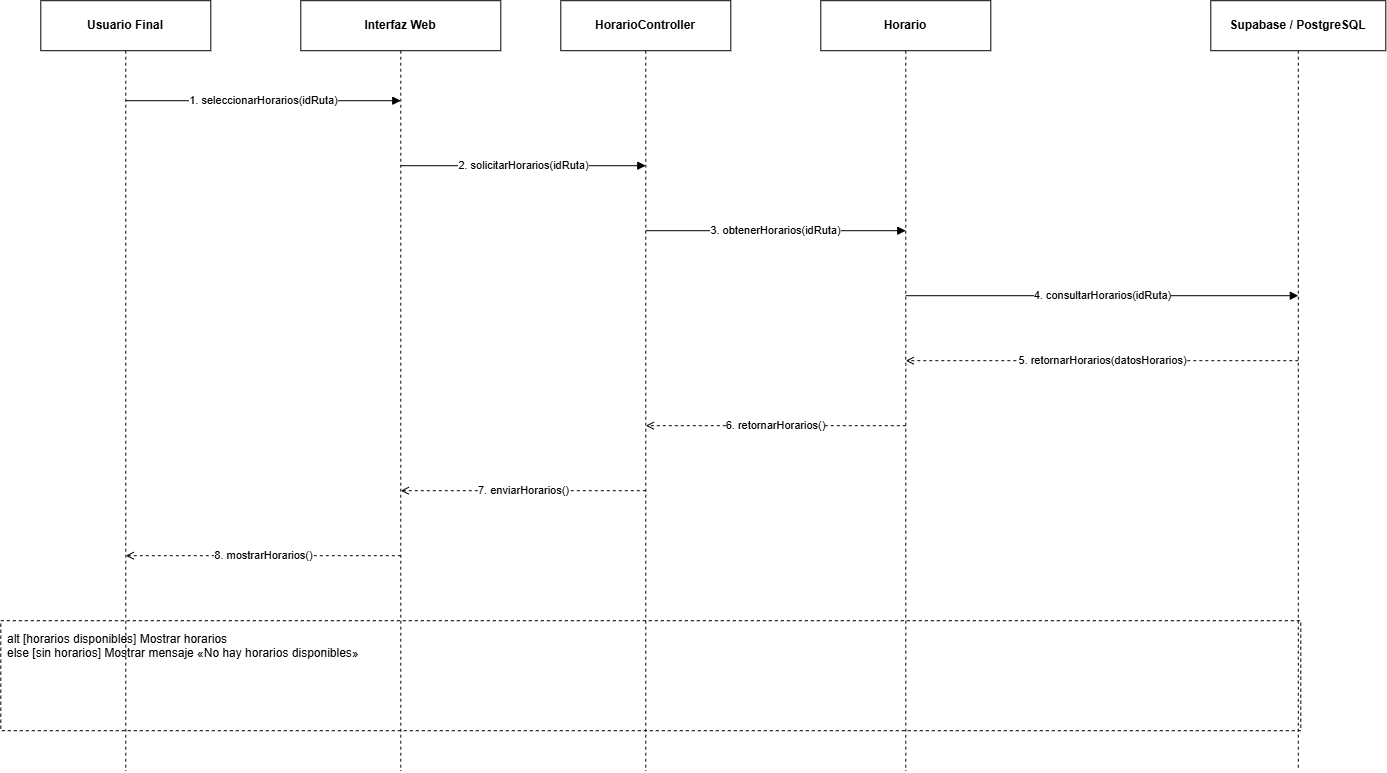

The diagram above was exported from draw.io. Its source (the exported page's mxGraphModel, read from the mxfile embedded in the PNG):
<mxGraphModel dx="1488" dy="782" grid="1" gridSize="10" guides="1" tooltips="1" connect="1" arrows="1" fold="1" page="1" pageScale="1" pageWidth="1500" pageHeight="900" math="0" shadow="0">
  <root>
    <mxCell id="0" />
    <mxCell id="1" parent="0" />
    <mxCell id="p0" parent="1" style="rounded=0;whiteSpace=wrap;html=1;strokeColor=#000000;fillColor=#ffffff;fontStyle=1;" value="Usuario Final" vertex="1">
      <mxGeometry height="50" width="170" x="40" y="20" as="geometry" />
    </mxCell>
    <mxCell id="life0" edge="1" parent="1" style="edgeStyle=none;html=1;dashed=1;dashPattern=3 3;endArrow=none;startArrow=none;strokeColor=#000000;" value="">
      <mxGeometry as="geometry">
        <mxPoint x="125" y="70" as="sourcePoint" />
        <mxPoint x="125" y="790" as="targetPoint" />
      </mxGeometry>
    </mxCell>
    <mxCell id="p1" parent="1" style="rounded=0;whiteSpace=wrap;html=1;strokeColor=#000000;fillColor=#ffffff;fontStyle=1;" value="Interfaz Web" vertex="1">
      <mxGeometry height="50" width="200" x="300" y="20" as="geometry" />
    </mxCell>
    <mxCell id="life1" edge="1" parent="1" style="edgeStyle=none;html=1;dashed=1;dashPattern=3 3;endArrow=none;startArrow=none;strokeColor=#000000;" value="">
      <mxGeometry as="geometry">
        <mxPoint x="400" y="70" as="sourcePoint" />
        <mxPoint x="400" y="790" as="targetPoint" />
      </mxGeometry>
    </mxCell>
    <mxCell id="p2" parent="1" style="rounded=0;whiteSpace=wrap;html=1;strokeColor=#000000;fillColor=#ffffff;fontStyle=1;" value="HorarioController" vertex="1">
      <mxGeometry height="50" width="170" x="560" y="20" as="geometry" />
    </mxCell>
    <mxCell id="life2" edge="1" parent="1" style="edgeStyle=none;html=1;dashed=1;dashPattern=3 3;endArrow=none;startArrow=none;strokeColor=#000000;" value="">
      <mxGeometry as="geometry">
        <mxPoint x="645" y="70" as="sourcePoint" />
        <mxPoint x="645" y="790" as="targetPoint" />
      </mxGeometry>
    </mxCell>
    <mxCell id="p3" parent="1" style="rounded=0;whiteSpace=wrap;html=1;strokeColor=#000000;fillColor=#ffffff;fontStyle=1;" value="Horario" vertex="1">
      <mxGeometry height="50" width="170" x="820" y="20" as="geometry" />
    </mxCell>
    <mxCell id="life3" edge="1" parent="1" style="edgeStyle=none;html=1;dashed=1;dashPattern=3 3;endArrow=none;startArrow=none;strokeColor=#000000;" value="">
      <mxGeometry as="geometry">
        <mxPoint x="905" y="70" as="sourcePoint" />
        <mxPoint x="905" y="790" as="targetPoint" />
      </mxGeometry>
    </mxCell>
    <mxCell id="p4" parent="1" style="rounded=0;whiteSpace=wrap;html=1;strokeColor=#000000;fillColor=#ffffff;fontStyle=1;" value="Supabase / PostgreSQL" vertex="1">
      <mxGeometry height="50" width="175" x="1210" y="20" as="geometry" />
    </mxCell>
    <mxCell id="life4" edge="1" parent="1" style="edgeStyle=none;html=1;dashed=1;dashPattern=3 3;endArrow=none;startArrow=none;strokeColor=#000000;" value="">
      <mxGeometry as="geometry">
        <mxPoint x="1297.5" y="70" as="sourcePoint" />
        <mxPoint x="1297.5" y="790" as="targetPoint" />
      </mxGeometry>
    </mxCell>
    <mxCell id="m0" edge="1" parent="1" style="edgeStyle=none;html=1;rounded=0;strokeColor=#000000;endArrow=block;endFill=1;" value="1. seleccionarHorarios(idRuta)">
      <mxGeometry as="geometry">
        <mxPoint x="125" y="120" as="sourcePoint" />
        <mxPoint x="400" y="120" as="targetPoint" />
      </mxGeometry>
    </mxCell>
    <mxCell id="m1" edge="1" parent="1" style="edgeStyle=none;html=1;rounded=0;strokeColor=#000000;endArrow=block;endFill=1;" value="2. solicitarHorarios(idRuta)">
      <mxGeometry as="geometry">
        <mxPoint x="400" y="185" as="sourcePoint" />
        <mxPoint x="645" y="185" as="targetPoint" />
      </mxGeometry>
    </mxCell>
    <mxCell id="m2" edge="1" parent="1" style="edgeStyle=none;html=1;rounded=0;strokeColor=#000000;endArrow=block;endFill=1;" value="3. obtenerHorarios(idRuta)">
      <mxGeometry as="geometry">
        <mxPoint x="645" y="250" as="sourcePoint" />
        <mxPoint x="905" y="250" as="targetPoint" />
      </mxGeometry>
    </mxCell>
    <mxCell id="m3" edge="1" parent="1" style="edgeStyle=none;html=1;rounded=0;strokeColor=#000000;endArrow=block;endFill=1;" value="4. consultarHorarios(idRuta)">
      <mxGeometry as="geometry">
        <mxPoint x="905" y="315" as="sourcePoint" />
        <mxPoint x="1297.5" y="315" as="targetPoint" />
      </mxGeometry>
    </mxCell>
    <mxCell id="m4" edge="1" parent="1" style="edgeStyle=none;html=1;rounded=0;strokeColor=#000000;dashed=1;dashPattern=3 3;endArrow=open;endFill=0;" value="5. retornarHorarios(datosHorarios)">
      <mxGeometry as="geometry">
        <mxPoint x="1297.5" y="380" as="sourcePoint" />
        <mxPoint x="905" y="380" as="targetPoint" />
      </mxGeometry>
    </mxCell>
    <mxCell id="m5" edge="1" parent="1" style="edgeStyle=none;html=1;rounded=0;strokeColor=#000000;dashed=1;dashPattern=3 3;endArrow=open;endFill=0;" value="6. retornarHorarios()">
      <mxGeometry as="geometry">
        <mxPoint x="905" y="445" as="sourcePoint" />
        <mxPoint x="645" y="445" as="targetPoint" />
      </mxGeometry>
    </mxCell>
    <mxCell id="m6" edge="1" parent="1" style="edgeStyle=none;html=1;rounded=0;strokeColor=#000000;dashed=1;dashPattern=3 3;endArrow=open;endFill=0;" value="7. enviarHorarios()">
      <mxGeometry as="geometry">
        <mxPoint x="645" y="510" as="sourcePoint" />
        <mxPoint x="400" y="510" as="targetPoint" />
      </mxGeometry>
    </mxCell>
    <mxCell id="m7" edge="1" parent="1" style="edgeStyle=none;html=1;rounded=0;strokeColor=#000000;dashed=1;dashPattern=3 3;endArrow=open;endFill=0;" value="8. mostrarHorarios()">
      <mxGeometry as="geometry">
        <mxPoint x="400" y="575" as="sourcePoint" />
        <mxPoint x="125" y="575" as="targetPoint" />
      </mxGeometry>
    </mxCell>
    <mxCell id="altframe" parent="1" style="rounded=0;whiteSpace=wrap;html=1;dashed=1;strokeColor=#000000;fillColor=none;" value="" vertex="1">
      <mxGeometry height="110" width="1300" y="640" as="geometry" />
    </mxCell>
    <mxCell id="altlabel" parent="1" style="text;html=1;align=left;verticalAlign=top;whiteSpace=wrap;overflow=hidden;fontSize=12;" value="alt [horarios disponibles] Mostrar horarios&#10;else [sin horarios] Mostrar mensaje «No hay horarios disponibles»" vertex="1">
      <mxGeometry height="80" width="1250" x="5" y="645" as="geometry" />
    </mxCell>
  </root>
</mxGraphModel>